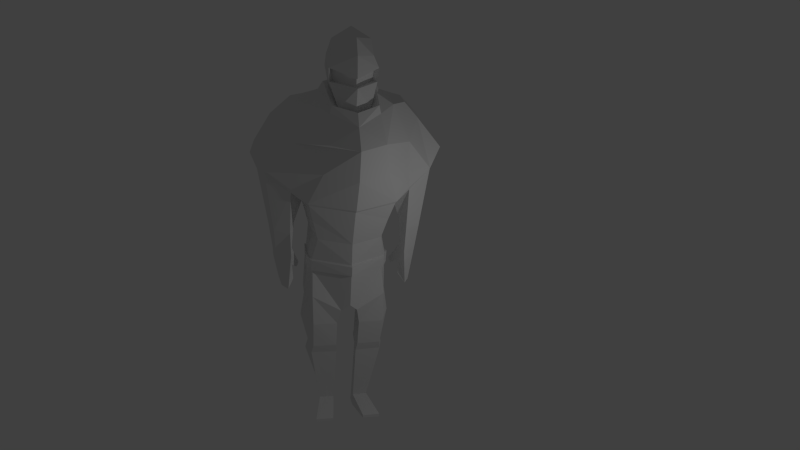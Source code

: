 # Source: spacedude.blend  (saved by Blender 2.73.0; exported with 4.5.12 LTS)
import bpy
from mathutils import Matrix  # noqa: F401  (used for matrix-valued properties, if any)

bpy.ops.wm.read_factory_settings(use_empty=True)
scene = bpy.context.scene
scene.name = 'Scene'

# ---- collections
col_collection_1 = bpy.data.collections.new('Collection 1'); scene.collection.children.link(col_collection_1)

# ---- materials (node trees are filled in below, after node groups)
mat_material_004 = bpy.data.materials.new('Material.004')
mat_material_004.alpha_threshold = 0.0
mat_material_004.use_transparent_shadow = False
mat_material_004.roughness = 0.5

# ---- material node trees

# ---- world
world_world = bpy.data.worlds.new('World'); scene.world = world_world
world_world.color = (0.05088, 0.05088, 0.05088)
world_world.use_sun_shadow = False
world_world.sun_shadow_jitter_overblur = 0.0
world_world.cycles.sampling_method = 'MANUAL'
world_world.cycles.sample_map_resolution = 256

# ---- cameras
cam_camera = bpy.data.cameras.new('Camera')
cam_camera.clip_end = 100.0
cam_camera.lens = 35.0
cam_camera.sensor_width = 32.0
cam_camera.sensor_height = 18.0
cam_camera.ortho_scale = 7.314
cam_camera.dof.focus_distance = 0.0
cam_camera.dof.aperture_fstop = 128.0

# ---- lights
light_lamp = bpy.data.lights.new('Lamp', 'POINT')
light_lamp.transmission_factor = 0.0
light_lamp.cutoff_distance = 30.0
light_lamp.energy = 100.0
light_lamp.shadow_buffer_clip_start = 1.001
light_lamp.shadow_soft_size = 0.1
light_lamp.shadow_maximum_resolution = 0.006
light_lamp.use_absolute_resolution = True
light_lamp.cycles.use_multiple_importance_sampling = False

# ---- meshes
me_plane = bpy.data.meshes.new('Plane')
me_plane.from_pydata([(1.386, -1.552, 0.07518), (1.217, -0.6547, 0.3194), (1.424, 0.1143, 0.4725), (1.623, 0.8215, 0.6872), (1.661, 0.9184, 0.756), (1.202, 2.176, 1.279), (3.08, 1.935, 1.938e-07), (2.134, 3.08, 0.3207), (3.145, 1.862, -0.2498), (1.037, 3.285, 1.4), (3.6, 2.603, -0.5971), (2.654, 3.747, -0.6926), (3.608, 2.424, -0.9354), (2.088, 4.369, -0.565), (1.514, 4.436, 0.1042), (1.413, -1.586, 0.1276), (1.35, -2.044, 0.03197), (1.394, -2.977, 0.4261), (0.3077, -3.517, 0.6729), (1.322, -5.14, 0.3729), (0.4235, -5.128, 0.4216), (0.961, -7.732, -0.04487), (0.4025, -7.738, -0.02591), (1.274, -8.005, 1.141), (0.6084, -8.007, 1.149), (1.403, -2.023, 0.08223), (1.496, -1.474, -0.2194), (1.327, -0.5774, -0.2974), (1.57, 0.1186, -0.3803), (1.747, 0.7152, -0.325), (2.222, 1.338, 0.378), (2.233, 1.205, 0.2768), (2.808, -0.4207, -0.1558), (2.233, -0.4332, 0.1544), (3.346, 1.781, -0.9354), (2.953, -0.3156, -0.7239), (2.045, -0.1988, -0.325), (2.289, -2.266, -0.6398), (2.322, -1.318, -0.8014), (2.045, -0.1988, -0.325), (2.718, -1.361, -0.2762), (2.194, -1.358, 0.1847), (2.79, -1.326, -0.7644), (2.128, -1.174, -0.3205), (2.499, -2.699, -0.2069), (2.289, -2.714, 0.1619), (2.584, -2.471, -0.5405), (2.06, -2.432, -0.1854), (3.411, 2.757, -1.424), (2.806, 3.741, -1.54), (2.088, 4.465, -1.294), (1.664, 4.631, -0.9438), (3.438, 2.505, -1.365), (1.203, 3.699, -1.932), (1.358, 2.963, -2.416), (1.812, 1.672, -2.406), (2.048, 0.7806, -1.487), (1.55, 0.1599, -1.611), (2.28, 1.042, -1.373), (1.342, -0.6167, -1.423), (1.432, -1.506, -1.281), (0.9692, 5.106, -0.7687), (2.612, 2.215, -1.915), (2.677, 1.846, -1.612), (2.373, -0.1887, -0.9762), (2.273, -1.966, -0.7242), (2.108, -1.882, -0.2623), (2.222, -1.761, 0.1619), (2.653, -1.759, -0.2556), (2.766, -1.659, -0.7539), (1.897, -2.206, -0.8114), (1.828, -2.05, -0.8975), (1.876, -2.145, -0.6488), (1.8, -1.978, -0.6992), (1.579, -1.456, -0.1954), (1.486, -1.485, -1.356), (1.578, -1.911, -0.2398), (1.515, -1.943, -0.2576), (1.478, -1.881, -1.299), (1.483, -1.906, -1.249), (1.598, -3.106, -0.4551), (1.539, -3.205, -1.271), (1.743, -4.068, -0.3862), (1.447, -5.163, -0.12), (1.309, -5.111, -0.7738), (0.4916, -5.182, -0.7609), (1.376, -5.488, 0.228), (0.4987, -3.482, -1.052), (1.358, -4.125, 0.5204), (1.423, -4.168, -1.02), (0.7839, -7.852, -0.4556), (1.191, -5.625, -0.9918), (0.626, -5.614, -1.017), (0.387, -5.482, 0.2893), (1.543, -5.512, -0.3387), (1.326, -5.263, -0.8226), (0.47, -5.315, -0.7936), (0.4288, -4.125, 0.5259), (0.5675, -4.304, -0.9683), (0.3275, -3.254, -1.543), (0.4032, -3.5, -0.1896), (0.4575, -5.155, -0.1697), (0.4384, -5.443, -0.2772), (0.4981, -4.214, -0.2212), (0.3792, -8.16, 0.07532), (0.9522, -8.154, -0.1004), (0.6024, -8.104, 1.162), (1.268, -8.119, 1.154), (0.3792, -8.16, 0.07532), (0.9522, -8.154, -0.1004), (0.3792, -8.16, -0.4195), (0.7917, -8.154, -0.4729), (0.4044, -7.841, -0.4419), (1.142, 4.81, -0.8035), (0.6138, 5.067, -0.9263), (0.515, 6.154, -1.082), (0.7288, 6.701, -0.5202), (0.7288, 6.701, -0.5202), (0.6905, 6.214, 0.225), (0.8, 5.772, -0.02782), (0.7192, 5.248, -0.08104), (0.886, 5.266, 0.1062), (0.5869, 4.383, 0.4987), (0.9093, 5.767, 0.1778), (0.7817, 5.05, -0.6894), (0.8997, 5.689, -0.8337), (0.8466, 6.086, -0.8976), (0.8539, 4.543, 0.709), (0.693, 5.113, -1.069), (0.8988, 4.587, -1.294), (0.9127, 4.851, -1.197), (0.9291, 4.238, 0.6971), (0.9116, 4.824, -0.02984), (1.213, 4.63, 0.03717), (-1.386, -1.552, 0.07518), (-1.217, -0.6547, 0.3194), (0.0, -1.532, 0.9179), (0.0, -0.6893, 0.9163), (-1.424, 0.1143, 0.4725), (-1.623, 0.8215, 0.6872), (0.0, 0.7247, 1.329), (-1.661, 0.9184, 0.756), (0.0, 0.8215, 1.466), (-1.202, 2.176, 1.279), (0.0, 2.051, 1.862), (-3.08, 1.935, 1.938e-07), (-2.134, 3.08, 0.3207), (-3.145, 1.862, -0.2498), (-1.037, 3.285, 1.4), (0.0, 3.195, 1.949), (-3.6, 2.603, -0.5971), (-2.654, 3.747, -0.6926), (-3.608, 2.424, -0.9354), (-2.088, 4.369, -0.565), (-1.514, 4.436, 0.1042), (0.0, 3.924, 1.429), (-1.413, -1.586, 0.1276), (0.0, -1.578, 1.012), (0.0, -1.943, 0.9206), (-1.35, -2.044, 0.03197), (0.0, -3.213, 0.8739), (-1.394, -2.977, 0.4261), (-0.3077, -3.517, 0.6729), (-1.322, -5.14, 0.3729), (-0.4235, -5.128, 0.4216), (-0.961, -7.732, -0.04487), (-0.4025, -7.738, -0.02591), (-1.274, -8.005, 1.141), (-0.6084, -8.007, 1.149), (0.0, -1.94, 1.023), (-1.403, -2.023, 0.08223), (-1.496, -1.474, -0.2194), (-1.327, -0.5774, -0.2974), (-1.57, 0.1186, -0.3803), (-1.747, 0.7152, -0.325), (-2.222, 1.338, 0.378), (-2.233, 1.205, 0.2768), (-2.808, -0.4207, -0.1558), (-2.233, -0.4332, 0.1544), (-3.346, 1.781, -0.9354), (-2.953, -0.3156, -0.7239), (-2.045, -0.1988, -0.325), (-2.289, -2.266, -0.6398), (-2.322, -1.318, -0.8014), (-2.045, -0.1988, -0.325), (-2.718, -1.361, -0.2762), (-2.194, -1.358, 0.1847), (-2.79, -1.326, -0.7644), (-2.128, -1.174, -0.3205), (-2.499, -2.699, -0.2069), (-2.289, -2.714, 0.1619), (-2.584, -2.471, -0.5405), (-2.06, -2.432, -0.1854), (-3.411, 2.757, -1.424), (-2.806, 3.741, -1.54), (-2.088, 4.465, -1.294), (-1.664, 4.631, -0.9438), (-3.438, 2.505, -1.365), (-1.203, 3.699, -1.932), (-1.358, 2.963, -2.416), (0.0, 4.649, -1.511), (0.0, 3.847, -1.81), (-1.812, 1.672, -2.406), (0.0, 3.105, -2.425), (0.0, 1.108, -2.299), (-2.048, 0.7806, -1.487), (-1.55, 0.1599, -1.611), (0.0, 0.3354, -1.916), (-2.28, 1.042, -1.373), (-1.342, -0.6167, -1.423), (0.0, -0.6881, -1.704), (-1.432, -1.506, -1.281), (0.0, -1.593, -1.657), (-0.9692, 5.106, -0.7687), (-2.612, 2.215, -1.915), (-2.677, 1.846, -1.612), (-2.373, -0.1887, -0.9762), (-2.273, -1.966, -0.7242), (-2.108, -1.882, -0.2623), (-2.222, -1.761, 0.1619), (-2.653, -1.759, -0.2556), (-2.766, -1.659, -0.7539), (-1.897, -2.206, -0.8114), (-1.828, -2.05, -0.8975), (-1.876, -2.145, -0.6488), (-1.8, -1.978, -0.6992), (-1.579, -1.456, -0.1954), (-1.486, -1.485, -1.356), (-1.578, -1.911, -0.2398), (-1.515, -1.943, -0.2576), (-1.478, -1.881, -1.299), (0.0, -1.603, -1.746), (0.0, -1.959, -1.746), (-1.483, -1.906, -1.249), (0.0, -1.983, -1.666), (-1.598, -3.106, -0.4551), (-1.539, -3.205, -1.271), (0.0, -2.978, -1.629), (-1.743, -4.068, -0.3862), (-1.447, -5.163, -0.12), (-1.309, -5.111, -0.7738), (-0.4916, -5.182, -0.7609), (-1.376, -5.488, 0.228), (-0.4987, -3.482, -1.052), (-1.358, -4.125, 0.5204), (-1.423, -4.168, -1.02), (-0.7839, -7.852, -0.4556), (-1.191, -5.625, -0.9918), (-0.626, -5.614, -1.017), (-0.387, -5.482, 0.2893), (-1.543, -5.512, -0.3387), (-1.326, -5.263, -0.8226), (-0.47, -5.315, -0.7936), (-0.4288, -4.125, 0.5259), (-0.5675, -4.304, -0.9683), (-0.3275, -3.254, -1.543), (-0.4032, -3.5, -0.1896), (-0.4575, -5.155, -0.1697), (-0.4384, -5.443, -0.2772), (-0.4981, -4.214, -0.2212), (-0.3792, -8.16, 0.07532), (-0.9522, -8.154, -0.1004), (-0.6024, -8.104, 1.162), (-1.268, -8.119, 1.154), (-0.3792, -8.16, 0.07532), (-0.9522, -8.154, -0.1004), (-0.3792, -8.16, -0.4195), (-0.7917, -8.154, -0.4729), (-0.4044, -7.841, -0.4419), (-1.142, 4.81, -0.8035), (0.0, 4.887, -1.499), (0.0, 5.154, -1.236), (0.0, 6.324, -1.056), (0.0, 7.124, -0.6255), (0.0, 6.883, 0.4479), (-0.6138, 5.067, -0.9263), (-0.515, 6.154, -1.082), (-0.7288, 6.701, -0.5202), (-0.7288, 6.701, -0.5202), (-0.6905, 6.214, 0.225), (0.0, 6.306, 0.7665), (-0.8, 5.772, -0.02782), (0.0, 5.472, 0.6859), (-0.7192, 5.248, -0.08104), (0.0, 5.167, 0.6896), (-0.886, 5.266, 0.1062), (0.0, 5.182, 0.9384), (-0.5869, 4.383, 0.4987), (0.0, 4.228, 0.8035), (-0.9093, 5.767, 0.1778), (0.0, 5.514, 0.8691), (-0.7817, 5.05, -0.6894), (-0.8997, 5.689, -0.8337), (-0.8466, 6.086, -0.8976), (0.0, 4.228, 0.8035), (-0.8539, 4.543, 0.709), (0.0, 4.376, 1.15), (0.0, 5.275, -1.351), (-0.693, 5.113, -1.069), (-0.8988, 4.587, -1.294), (-0.9127, 4.851, -1.197), (-0.9291, 4.238, 0.6971), (-0.9116, 4.824, -0.02984), (-1.213, 4.63, 0.03717)], [(288, 294)], [(136, 0, 1, 137), (4, 5, 144, 142), (3, 4, 142, 140), (4, 30, 6, 7, 5), (31, 8, 6, 30), (144, 5, 7, 9, 149), (6, 10, 11, 7), (8, 12, 10, 6), (9, 7, 11, 13, 14), (149, 9, 14, 131, 155), (136, 157, 15, 0), (17, 16, 158, 160, 18), (89, 84, 85, 98), (86, 93, 22, 21), (21, 22, 24, 23), (15, 157, 169, 25), (0, 26, 27, 1), (16, 25, 169, 158), (28, 2, 1, 27), (29, 3, 2, 28), (3, 31, 30, 4), (29, 31, 3), (36, 33, 31, 29), (32, 8, 31, 33), (12, 8, 34), (32, 35, 34, 8), (36, 43, 41, 33), (33, 41, 40, 32), (35, 32, 40, 42), (66, 47, 45, 67), (42, 40, 68, 44, 46, 69), (40, 41, 67, 45, 44, 68), (10, 48, 49, 11), (13, 50, 51, 14), (13, 11, 49, 50), (12, 52, 48, 10), (49, 54, 53, 50), (201, 53, 54, 203), (50, 53, 201, 200, 129, 51), (203, 54, 55, 204), (49, 48, 62, 55, 54), (29, 28, 57, 56), (207, 204, 55, 56, 57), (57, 59, 210, 207), (59, 60, 212, 210), (28, 27, 59, 57), (27, 26, 60, 59), (52, 63, 62, 48), (62, 63, 58, 56, 55), (34, 63, 52, 12), (34, 35, 64, 58, 63), (38, 64, 35, 42), (29, 58, 64, 39, 36), (38, 43, 36, 39, 64), (44, 45, 47, 37, 46), (65, 37, 47, 66), (43, 73, 72, 66), (37, 65, 69, 46), (43, 66, 67, 41), (71, 70, 72, 73), (38, 71, 73, 43), (66, 72, 70, 65), (38, 42, 69, 65, 70, 71), (15, 74, 26, 0), (60, 26, 74, 75), (25, 76, 74, 15), (77, 76, 25, 16), (75, 74, 76, 78), (78, 232, 231, 75), (77, 79, 78, 76), (232, 78, 79, 234), (80, 77, 16, 17), (79, 77, 80, 81), (79, 81, 87, 99, 237, 234), (89, 81, 80, 82), (88, 82, 80, 17), (103, 101, 20, 97), (18, 160, 237, 99, 87, 100), (88, 97, 20, 19), (94, 83, 19, 86), (95, 94, 90, 91), (96, 95, 91, 92), (102, 101, 85, 96), (85, 84, 95, 96), (84, 83, 94, 95), (90, 94, 86, 21), (19, 20, 93, 86), (17, 18, 97, 88), (100, 103, 97, 18), (81, 89, 98, 87), (89, 82, 83, 84), (19, 83, 82, 88), (87, 98, 103, 100), (22, 93, 102, 112), (93, 20, 101, 102), (98, 85, 101, 103), (105, 107, 106, 104), (22, 104, 106, 24), (24, 106, 107, 23), (23, 107, 105, 21), (108, 110, 111, 109), (90, 21, 105, 109, 111), (110, 108, 104, 22, 112), (110, 112, 90, 111), (90, 112, 92, 91), (92, 112, 102, 96), (56, 58, 29), (129, 130, 113, 51), (124, 61, 128, 114), (272, 115, 114, 271), (273, 116, 115, 272), (274, 117, 116, 273), (280, 118, 116, 117, 274), (290, 282, 119, 123), (286, 121, 120, 284), (120, 119, 282, 284), (120, 121, 123, 119), (286, 288, 122, 121), (280, 290, 123, 118), (124, 125, 123, 121, 122), (126, 118, 123, 125), (118, 126, 116), (115, 116, 126, 125, 124, 114), (1, 2, 3, 140, 137), (288, 296, 127, 122), (61, 124, 122, 127, 132), (14, 51, 113, 133), (114, 128, 297, 271), (200, 270, 130, 129), (113, 130, 128, 61), (130, 270, 297, 128), (132, 133, 113, 61), (132, 127, 131, 133), (155, 131, 127, 296), (133, 131, 14), (212, 60, 75, 231), (136, 137, 135, 134), (141, 142, 144, 143), (139, 140, 142, 141), (141, 143, 146, 145, 175), (176, 175, 145, 147), (144, 149, 148, 146, 143), (145, 146, 151, 150), (147, 145, 150, 152), (148, 154, 153, 151, 146), (149, 155, 301, 154, 148), (136, 134, 156, 157), (161, 162, 160, 158, 159), (245, 254, 241, 240), (242, 165, 166, 249), (165, 167, 168, 166), (156, 170, 169, 157), (134, 135, 172, 171), (159, 158, 169, 170), (173, 172, 135, 138), (174, 173, 138, 139), (139, 141, 175, 176), (174, 139, 176), (181, 174, 176, 178), (177, 178, 176, 147), (152, 179, 147), (177, 147, 179, 180), (181, 178, 186, 188), (178, 177, 185, 186), (180, 187, 185, 177), (218, 219, 190, 192), (187, 221, 191, 189, 220, 185), (185, 220, 189, 190, 219, 186), (150, 151, 194, 193), (153, 154, 196, 195), (153, 195, 194, 151), (152, 150, 193, 197), (194, 195, 198, 199), (201, 203, 199, 198), (195, 196, 299, 200, 201, 198), (203, 204, 202, 199), (194, 199, 202, 214, 193), (174, 205, 206, 173), (207, 206, 205, 202, 204), (206, 207, 210, 209), (209, 210, 212, 211), (173, 206, 209, 172), (172, 209, 211, 171), (197, 193, 214, 215), (214, 202, 205, 208, 215), (179, 152, 197, 215), (179, 215, 208, 216, 180), (183, 187, 180, 216), (174, 181, 184, 216, 208), (183, 216, 184, 181, 188), (189, 191, 182, 192, 190), (217, 218, 192, 182), (188, 218, 224, 225), (182, 191, 221, 217), (188, 186, 219, 218), (223, 225, 224, 222), (183, 188, 225, 223), (218, 217, 222, 224), (183, 223, 222, 217, 221, 187), (156, 134, 171, 226), (211, 227, 226, 171), (170, 156, 226, 228), (229, 159, 170, 228), (227, 230, 228, 226), (230, 227, 231, 232), (229, 228, 230, 233), (232, 234, 233, 230), (235, 161, 159, 229), (233, 236, 235, 229), (233, 234, 237, 255, 243, 236), (245, 238, 235, 236), (244, 161, 235, 238), (259, 253, 164, 257), (162, 256, 243, 255, 237, 160), (244, 163, 164, 253), (250, 242, 163, 239), (251, 247, 246, 250), (252, 248, 247, 251), (258, 252, 241, 257), (241, 252, 251, 240), (240, 251, 250, 239), (246, 165, 242, 250), (163, 242, 249, 164), (161, 244, 253, 162), (256, 162, 253, 259), (236, 243, 254, 245), (245, 240, 239, 238), (163, 244, 238, 239), (243, 256, 259, 254), (166, 268, 258, 249), (249, 258, 257, 164), (254, 259, 257, 241), (261, 260, 262, 263), (166, 168, 262, 260), (168, 167, 263, 262), (167, 165, 261, 263), (264, 265, 267, 266), (246, 267, 265, 261, 165), (266, 268, 166, 260, 264), (266, 267, 246, 268), (246, 247, 248, 268), (248, 252, 258, 268), (205, 174, 208), (299, 196, 269, 300), (291, 275, 298, 213), (272, 271, 275, 276), (273, 272, 276, 277), (274, 273, 277, 278), (280, 274, 278, 277, 279), (290, 289, 281, 282), (286, 284, 283, 285), (283, 284, 282, 281), (283, 281, 289, 285), (286, 285, 287, 288), (280, 279, 289, 290), (291, 287, 285, 289, 292), (293, 292, 289, 279), (279, 277, 293), (276, 275, 291, 292, 293, 277), (135, 137, 140, 139, 138), (288, 287, 295, 296), (213, 302, 295, 287, 291), (154, 303, 269, 196), (275, 271, 297, 298), (200, 299, 300, 270), (269, 213, 298, 300), (300, 298, 297, 270), (302, 213, 269, 303), (302, 303, 301, 295), (155, 296, 295, 301), (303, 154, 301), (212, 231, 227, 211)])
_uv = me_plane.uv_layers.new(name='UVMap')
_uv.uv.foreach_set('vector', [0.7582, 0.02545, 0.7582, 0.1402, 0.826, 0.1236, 0.8167, 0.02307, 0.2619, 0.2949, 0.1599, 0.2743, 0.103, 0.3575, 0.1887, 0.4085, 0.2695, 0.3002, 0.2619, 0.2949, 0.1887, 0.4085, 0.2012, 0.412, 0.2619, 0.2949, 0.2718, 0.2375, 0.2763, 0.16, 0.1709, 0.158, 0.1599, 0.2743, 0.2841, 0.2404, 0.2935, 0.1517, 0.2763, 0.16, 0.2718, 0.2375, 0.103, 0.3575, 0.1599, 0.2743, 0.1709, 0.158, 0.08918, 0.2344, 0.03518, 0.3016, 0.2763, 0.16, 0.2718, 0.09506, 0.1791, 0.0602, 0.1709, 0.158, 0.2935, 0.1517, 0.2938, 0.08249, 0.2718, 0.09506, 0.2763, 0.16, 0.08918, 0.2344, 0.1709, 0.158, 0.1791, 0.0602, 0.1167, 0.05575, 0.07382, 0.1043, 0.03518, 0.3016, 0.08918, 0.2344, 0.07382, 0.1043, 0.04374, 0.1603, 0.0003393, 0.2427, 0.8475, 0.5248, 0.8552, 0.5292, 0.8574, 0.3958, 0.8522, 0.3939, 0.6958, 0.3666, 0.6822, 0.4403, 0.568, 0.4047, 0.5986, 0.3159, 0.631, 0.302, 0.07379, 0.7461, 0.09342, 0.6775, 0.1523, 0.6811, 0.1376, 0.7454, 0.6757, 0.957, 0.6661, 0.8844, 0.5011, 0.9139, 0.5081, 0.9535, 0.5081, 0.9535, 0.5011, 0.9139, 0.4172, 0.9406, 0.4244, 0.988, 0.8574, 0.3958, 0.8552, 0.5292, 0.887, 0.5298, 0.8915, 0.3954, 0.7582, 0.1402, 0.7618, 0.1625, 0.8255, 0.1703, 0.826, 0.1236, 0.8973, 0.395, 0.8915, 0.3954, 0.887, 0.5298, 0.8947, 0.5249, 0.8756, 0.1882, 0.8871, 0.126, 0.826, 0.1236, 0.8255, 0.1703, 0.9199, 0.1953, 0.9431, 0.1252, 0.8871, 0.126, 0.8756, 0.1882, 0.2695, 0.3002, 0.2841, 0.2404, 0.2718, 0.2375, 0.2619, 0.2949, 0.9199, 0.1953, 0.9813, 0.1712, 0.9431, 0.1252, 0.1775, 0.533, 0.1393, 0.5508, 0.2122, 0.6497, 0.2334, 0.5845, 0.6159, 0.5843, 0.7797, 0.5467, 0.7067, 0.4924, 0.5971, 0.5408, 0.8395, 0.5884, 0.7797, 0.5467, 0.7898, 0.5982, 0.6159, 0.5843, 0.6354, 0.6229, 0.7898, 0.5982, 0.7797, 0.5467, 0.1775, 0.533, 0.1147, 0.5005, 0.08365, 0.5236, 0.1393, 0.5508, 0.5971, 0.5408, 0.5331, 0.562, 0.5513, 0.6098, 0.6159, 0.5843, 0.6354, 0.6229, 0.6159, 0.5843, 0.5513, 0.6098, 0.5635, 0.644, 0.06984, 0.4734, 0.03788, 0.455, 0.0003393, 0.4577, 0.05873, 0.5065, 0.5635, 0.644, 0.5513, 0.6098, 0.5222, 0.6159, 0.4539, 0.6303, 0.477, 0.6497, 0.5399, 0.6497, 0.5513, 0.6098, 0.5331, 0.562, 0.5065, 0.5749, 0.442, 0.6017, 0.4539, 0.6303, 0.5222, 0.6159, 0.2718, 0.09506, 0.2844, 0.03608, 0.2032, 0.0003393, 0.1791, 0.0602, 0.1167, 0.05575, 0.1215, 0.0003393, 0.08216, 0.02339, 0.07382, 0.1043, 0.1167, 0.05575, 0.1791, 0.0602, 0.2032, 0.0003393, 0.1215, 0.0003393, 0.2938, 0.08249, 0.3005, 0.04746, 0.2844, 0.03608, 0.2718, 0.09506, 0.5181, 0.2761, 0.3972, 0.2145, 0.3942, 0.2786, 0.4729, 0.3405, 0.3072, 0.3001, 0.3942, 0.2786, 0.3972, 0.2145, 0.3012, 0.2294, 0.4729, 0.3405, 0.3942, 0.2786, 0.3072, 0.3001, 0.3086, 0.3629, 0.3813, 0.3654, 0.4453, 0.3735, 0.3012, 0.2294, 0.3972, 0.2145, 0.4255, 0.1275, 0.3012, 0.08141, 0.5181, 0.2761, 0.5633, 0.2, 0.4923, 0.1602, 0.4255, 0.1275, 0.3972, 0.2145, 0.9886, 0.7354, 0.9465, 0.7204, 0.9079, 0.7998, 0.9628, 0.8175, 0.3037, 0.01746, 0.3012, 0.08141, 0.4255, 0.1275, 0.4619, 0.0432, 0.4203, 0.0003393, 0.9079, 0.7998, 0.8586, 0.7619, 0.7855, 0.8351, 0.8358, 0.888, 0.8586, 0.7619, 0.8088, 0.7153, 0.7376, 0.7937, 0.7855, 0.8351, 0.9465, 0.7204, 0.9042, 0.6902, 0.8586, 0.7619, 0.9079, 0.7998, 0.9042, 0.6902, 0.8508, 0.6503, 0.8088, 0.7153, 0.8586, 0.7619, 0.5673, 0.1808, 0.5087, 0.1276, 0.4923, 0.1602, 0.5633, 0.2, 0.4923, 0.1602, 0.5087, 0.1276, 0.4857, 0.0587, 0.4619, 0.0432, 0.4255, 0.1275, 0.3841, 0.467, 0.3762, 0.5385, 0.4414, 0.4954, 0.436, 0.4604, 0.3841, 0.467, 0.2247, 0.4409, 0.2184, 0.4918, 0.3063, 0.5348, 0.3762, 0.5385, 0.1274, 0.456, 0.2184, 0.4918, 0.2247, 0.4409, 0.1408, 0.4206, 0.2334, 0.5845, 0.3063, 0.5348, 0.2184, 0.4918, 0.1774, 0.5317, 0.1775, 0.533, 0.1274, 0.456, 0.1147, 0.5005, 0.1775, 0.533, 0.1774, 0.5317, 0.2184, 0.4918, 0.01698, 0.4228, 0.0003393, 0.4577, 0.03788, 0.455, 0.06281, 0.4342, 0.04931, 0.4127, 0.08278, 0.4393, 0.06281, 0.4342, 0.03788, 0.455, 0.06984, 0.4734, 0.1147, 0.5005, 0.08816, 0.4613, 0.08528, 0.4592, 0.06984, 0.4734, 0.06281, 0.4342, 0.08278, 0.4393, 0.1158, 0.4127, 0.04931, 0.4127, 0.1147, 0.5005, 0.06984, 0.4734, 0.05873, 0.5065, 0.08365, 0.5236, 0.08869, 0.4579, 0.08698, 0.4574, 0.08528, 0.4592, 0.08816, 0.4613, 0.1274, 0.456, 0.08869, 0.4579, 0.08816, 0.4613, 0.1147, 0.5005, 0.06984, 0.4734, 0.08528, 0.4592, 0.08698, 0.4574, 0.08278, 0.4393, 0.1274, 0.456, 0.1408, 0.4206, 0.1158, 0.4127, 0.08278, 0.4393, 0.08698, 0.4574, 0.08869, 0.4579, 0.8574, 0.3958, 0.8516, 0.3681, 0.8455, 0.3684, 0.8522, 0.3939, 0.8463, 0.2909, 0.8455, 0.3684, 0.8516, 0.3681, 0.8517, 0.2887, 0.8915, 0.3954, 0.8862, 0.368, 0.8516, 0.3681, 0.8574, 0.3958, 0.8917, 0.3672, 0.8862, 0.368, 0.8915, 0.3954, 0.8973, 0.395, 0.8517, 0.2887, 0.8516, 0.3681, 0.8862, 0.368, 0.8756, 0.2895, 0.8756, 0.2895, 0.8795, 0.1959, 0.8525, 0.1959, 0.8517, 0.2887, 0.8917, 0.3672, 0.8781, 0.2927, 0.8756, 0.2895, 0.8862, 0.368, 0.8795, 0.1959, 0.8756, 0.2895, 0.8781, 0.2927, 0.885, 0.1978, 0.7575, 0.3941, 0.6994, 0.4595, 0.6822, 0.4403, 0.6958, 0.3666, 0.6731, 0.02313, 0.7409, 0.0003393, 0.7575, 0.08387, 0.7049, 0.1113, 0.6731, 0.02313, 0.7049, 0.1113, 0.6427, 0.1742, 0.6228, 0.1398, 0.5914, 0.1302, 0.5691, 0.06208, 0.07379, 0.7461, 0.05513, 0.8165, 0.0003393, 0.7949, 0.02444, 0.7293, 0.3177, 0.7392, 0.386, 0.7209, 0.4095, 0.7881, 0.3492, 0.8165, 0.193, 0.7513, 0.1951, 0.682, 0.2382, 0.6825, 0.2508, 0.7578, 0.631, 0.302, 0.5986, 0.3159, 0.5914, 0.1302, 0.6228, 0.1398, 0.6427, 0.1742, 0.6369, 0.2381, 0.3177, 0.7392, 0.2508, 0.7578, 0.2382, 0.6825, 0.3004, 0.6687, 0.67, 0.9997, 0.6968, 0.985, 0.7021, 0.9486, 0.6757, 0.957, 0.7194, 0.7782, 0.6991, 0.8291, 0.5015, 0.7397, 0.6873, 0.7648, 0.7169, 0.7058, 0.7194, 0.7782, 0.6873, 0.7648, 0.6885, 0.7218, 0.7088, 0.6579, 0.7369, 0.6503, 0.7294, 0.7058, 0.7169, 0.7058, 0.7294, 0.7058, 0.7339, 0.7792, 0.7194, 0.7782, 0.7169, 0.7058, 0.7339, 0.7792, 0.7369, 0.8433, 0.6991, 0.8291, 0.7194, 0.7782, 0.4915, 0.9829, 0.67, 0.9997, 0.6757, 0.957, 0.5081, 0.9535, 0.7021, 0.9486, 0.6941, 0.8835, 0.6661, 0.8844, 0.6757, 0.957, 0.3492, 0.8165, 0.2579, 0.8056, 0.2508, 0.7578, 0.3177, 0.7392, 0.1954, 0.8037, 0.193, 0.7513, 0.2508, 0.7578, 0.2579, 0.8056, 0.05513, 0.8165, 0.07379, 0.7461, 0.1376, 0.7454, 0.1331, 0.8052, 0.07379, 0.7461, 0.02444, 0.7293, 0.05344, 0.6503, 0.09342, 0.6775, 0.3004, 0.6687, 0.3344, 0.6538, 0.386, 0.7209, 0.3177, 0.7392, 0.1331, 0.8052, 0.1376, 0.7454, 0.193, 0.7513, 0.1954, 0.8037, 0.5011, 0.9139, 0.6661, 0.8844, 0.6547, 0.844, 0.4844, 0.8874, 0.6661, 0.8844, 0.6941, 0.8835, 0.6769, 0.844, 0.6547, 0.844, 0.1376, 0.7454, 0.1523, 0.6811, 0.1951, 0.682, 0.193, 0.7513, 0.4717, 0.7383, 0.4102, 0.7551, 0.4104, 0.7226, 0.4654, 0.7184, 0.4747, 0.694, 0.4654, 0.7184, 0.4104, 0.7226, 0.4104, 0.7186, 0.4172, 0.9406, 0.4102, 0.9412, 0.4162, 0.9887, 0.4244, 0.988, 0.4117, 0.7596, 0.4102, 0.7551, 0.4717, 0.7383, 0.4795, 0.7604, 0.4659, 0.7188, 0.482, 0.719, 0.4861, 0.7323, 0.472, 0.7378, 0.5015, 0.7397, 0.4795, 0.7604, 0.4717, 0.7383, 0.472, 0.7378, 0.4861, 0.7323, 0.482, 0.719, 0.4659, 0.7188, 0.4654, 0.7184, 0.4747, 0.694, 0.5016, 0.7053, 0.482, 0.719, 0.5016, 0.7053, 0.5015, 0.7397, 0.4861, 0.7323, 0.5015, 0.7397, 0.5016, 0.7053, 0.6885, 0.7218, 0.6873, 0.7648, 0.6885, 0.7218, 0.5016, 0.7053, 0.7088, 0.6579, 0.7169, 0.7058, 0.9628, 0.8175, 0.9886, 0.8228, 0.9886, 0.7354, 0.3813, 0.3654, 0.3803, 0.3876, 0.4125, 0.3988, 0.4453, 0.3735, 0.8076, 0.288, 0.8209, 0.2833, 0.8077, 0.2582, 0.7987, 0.2681, 0.8312, 0.9626, 0.8167, 0.9262, 0.7393, 0.9101, 0.7438, 0.9626, 0.898, 0.9572, 0.8696, 0.9014, 0.8167, 0.9262, 0.8312, 0.9626, 0.2256, 0.8313, 0.2208, 0.915, 0.2206, 0.9161, 0.2786, 0.9046, 0.1732, 0.8172, 0.1686, 0.886, 0.2206, 0.9161, 0.2208, 0.915, 0.2256, 0.8313, 0.1104, 0.8172, 0.1008, 0.8282, 0.121, 0.9125, 0.1371, 0.9043, 0.05368, 0.858, 0.1081, 0.9256, 0.1223, 0.9147, 0.07139, 0.8592, 0.5176, 0.4497, 0.5296, 0.4127, 0.4484, 0.4127, 0.442, 0.434, 0.0946, 0.9138, 0.1081, 0.9256, 0.1371, 0.9043, 0.1258, 0.8922, 0.05368, 0.858, 0.0003393, 0.9011, 0.03646, 0.9333, 0.1081, 0.9256, 0.1732, 0.8172, 0.1104, 0.8172, 0.1371, 0.9043, 0.1686, 0.886, 0.1207, 0.9834, 0.1663, 0.9704, 0.1371, 0.9043, 0.1081, 0.9256, 0.03646, 0.9333, 0.1936, 0.961, 0.1686, 0.886, 0.1371, 0.9043, 0.1663, 0.9704, 0.1686, 0.886, 0.1936, 0.961, 0.2206, 0.9161, 0.8167, 0.9262, 0.8696, 0.9014, 0.8153, 0.8987, 0.7865, 0.8912, 0.7376, 0.8887, 0.7393, 0.9101, 0.826, 0.1236, 0.8871, 0.126, 0.9431, 0.1252, 0.9204, 0.0003393, 0.8167, 0.02307, 0.7582, 0.4237, 0.7716, 0.4473, 0.8153, 0.3949, 0.7905, 0.3871, 0.8209, 0.2833, 0.8076, 0.288, 0.7905, 0.3871, 0.8153, 0.3949, 0.818, 0.339, 0.07382, 0.1043, 0.08216, 0.02339, 0.03903, 0.03309, 0.04733, 0.09862, 0.7987, 0.2681, 0.8077, 0.2582, 0.7618, 0.2192, 0.7582, 0.2315, 0.3086, 0.3629, 0.3068, 0.3804, 0.3803, 0.3876, 0.3813, 0.3654, 0.8448, 0.2853, 0.8356, 0.2515, 0.8077, 0.2582, 0.8209, 0.2833, 0.8356, 0.2515, 0.7842, 0.1959, 0.7618, 0.2192, 0.8077, 0.2582, 0.818, 0.339, 0.8432, 0.349, 0.8448, 0.2853, 0.8209, 0.2833, 0.818, 0.339, 0.8153, 0.3949, 0.834, 0.4069, 0.8432, 0.349, 0.7884, 0.4812, 0.834, 0.4069, 0.8153, 0.3949, 0.7716, 0.4473, 0.04733, 0.09862, 0.04374, 0.1603, 0.07382, 0.1043, 0.847, 0.1974, 0.8463, 0.2909, 0.8517, 0.2887, 0.8525, 0.1959, 0.7582, 0.02545, 0.8167, 0.02307, 0.826, 0.1236, 0.7582, 0.1402, 0.2619, 0.2949, 0.1887, 0.4085, 0.103, 0.3575, 0.1599, 0.2743, 0.2695, 0.3002, 0.2012, 0.412, 0.1887, 0.4085, 0.2619, 0.2949, 0.2619, 0.2949, 0.1599, 0.2743, 0.1709, 0.158, 0.2763, 0.16, 0.2718, 0.2375, 0.2841, 0.2404, 0.2718, 0.2375, 0.2763, 0.16, 0.2935, 0.1517, 0.103, 0.3575, 0.03518, 0.3016, 0.08918, 0.2344, 0.1709, 0.158, 0.1599, 0.2743, 0.2763, 0.16, 0.1709, 0.158, 0.1791, 0.0602, 0.2718, 0.09506, 0.2935, 0.1517, 0.2763, 0.16, 0.2718, 0.09506, 0.2938, 0.08249, 0.08918, 0.2344, 0.07382, 0.1043, 0.1167, 0.05575, 0.1791, 0.0602, 0.1709, 0.158, 0.03518, 0.3016, 0.0003393, 0.2427, 0.04374, 0.1603, 0.07382, 0.1043, 0.08918, 0.2344, 0.8475, 0.5248, 0.8522, 0.3939, 0.8574, 0.3958, 0.8552, 0.5292, 0.6958, 0.3666, 0.631, 0.302, 0.5986, 0.3159, 0.568, 0.4047, 0.6822, 0.4403, 0.07379, 0.7461, 0.1376, 0.7454, 0.1523, 0.6811, 0.09342, 0.6775, 0.6757, 0.957, 0.5081, 0.9535, 0.5011, 0.9139, 0.6661, 0.8844, 0.5081, 0.9535, 0.4244, 0.988, 0.4172, 0.9406, 0.5011, 0.9139, 0.8574, 0.3958, 0.8915, 0.3954, 0.887, 0.5298, 0.8552, 0.5292, 0.7582, 0.1402, 0.826, 0.1236, 0.8255, 0.1703, 0.7618, 0.1625, 0.8973, 0.395, 0.8947, 0.5249, 0.887, 0.5298, 0.8915, 0.3954, 0.8756, 0.1882, 0.8255, 0.1703, 0.826, 0.1236, 0.8871, 0.126, 0.9199, 0.1953, 0.8756, 0.1882, 0.8871, 0.126, 0.9431, 0.1252, 0.2695, 0.3002, 0.2619, 0.2949, 0.2718, 0.2375, 0.2841, 0.2404, 0.9199, 0.1953, 0.9431, 0.1252, 0.9813, 0.1712, 0.1775, 0.533, 0.2334, 0.5845, 0.2122, 0.6497, 0.1393, 0.5508, 0.6159, 0.5843, 0.5971, 0.5408, 0.7067, 0.4924, 0.7797, 0.5467, 0.8395, 0.5884, 0.7898, 0.5982, 0.7797, 0.5467, 0.6159, 0.5843, 0.7797, 0.5467, 0.7898, 0.5982, 0.6354, 0.6229, 0.1775, 0.533, 0.1393, 0.5508, 0.08365, 0.5236, 0.1147, 0.5005, 0.5971, 0.5408, 0.6159, 0.5843, 0.5513, 0.6098, 0.5331, 0.562, 0.6354, 0.6229, 0.5635, 0.644, 0.5513, 0.6098, 0.6159, 0.5843, 0.06984, 0.4734, 0.05873, 0.5065, 0.0003393, 0.4577, 0.03788, 0.455, 0.5635, 0.644, 0.5399, 0.6497, 0.477, 0.6497, 0.4539, 0.6303, 0.5222, 0.6159, 0.5513, 0.6098, 0.5513, 0.6098, 0.5222, 0.6159, 0.4539, 0.6303, 0.442, 0.6017, 0.5065, 0.5749, 0.5331, 0.562, 0.2718, 0.09506, 0.1791, 0.0602, 0.2032, 0.0003393, 0.2844, 0.03608, 0.1167, 0.05575, 0.07382, 0.1043, 0.08216, 0.02339, 0.1215, 0.0003393, 0.1167, 0.05575, 0.1215, 0.0003393, 0.2032, 0.0003393, 0.1791, 0.0602, 0.2938, 0.08249, 0.2718, 0.09506, 0.2844, 0.03608, 0.3005, 0.04746, 0.5181, 0.2761, 0.4729, 0.3405, 0.3942, 0.2786, 0.3972, 0.2145, 0.3072, 0.3001, 0.3012, 0.2294, 0.3972, 0.2145, 0.3942, 0.2786, 0.4729, 0.3405, 0.4453, 0.3735, 0.3813, 0.3654, 0.3086, 0.3629, 0.3072, 0.3001, 0.3942, 0.2786, 0.3012, 0.2294, 0.3012, 0.08141, 0.4255, 0.1275, 0.3972, 0.2145, 0.5181, 0.2761, 0.3972, 0.2145, 0.4255, 0.1275, 0.4923, 0.1602, 0.5633, 0.2, 0.9886, 0.7354, 0.9628, 0.8175, 0.9079, 0.7998, 0.9465, 0.7204, 0.3037, 0.01746, 0.4203, 0.0003393, 0.4619, 0.0432, 0.4255, 0.1275, 0.3012, 0.08141, 0.9079, 0.7998, 0.8358, 0.888, 0.7855, 0.8351, 0.8586, 0.7619, 0.8586, 0.7619, 0.7855, 0.8351, 0.7376, 0.7937, 0.8088, 0.7153, 0.9465, 0.7204, 0.9079, 0.7998, 0.8586, 0.7619, 0.9042, 0.6902, 0.9042, 0.6902, 0.8586, 0.7619, 0.8088, 0.7153, 0.8508, 0.6503, 0.5673, 0.1808, 0.5633, 0.2, 0.4923, 0.1602, 0.5087, 0.1276, 0.4923, 0.1602, 0.4255, 0.1275, 0.4619, 0.0432, 0.4857, 0.0587, 0.5087, 0.1276, 0.3841, 0.467, 0.436, 0.4604, 0.4414, 0.4954, 0.3762, 0.5385, 0.3841, 0.467, 0.3762, 0.5385, 0.3063, 0.5348, 0.2184, 0.4918, 0.2247, 0.4409, 0.1274, 0.456, 0.1408, 0.4206, 0.2247, 0.4409, 0.2184, 0.4918, 0.2334, 0.5845, 0.1775, 0.533, 0.1774, 0.5317, 0.2184, 0.4918, 0.3063, 0.5348, 0.1274, 0.456, 0.2184, 0.4918, 0.1774, 0.5317, 0.1775, 0.533, 0.1147, 0.5005, 0.01698, 0.4228, 0.04931, 0.4127, 0.06281, 0.4342, 0.03788, 0.455, 0.0003393, 0.4577, 0.08278, 0.4393, 0.06984, 0.4734, 0.03788, 0.455, 0.06281, 0.4342, 0.1147, 0.5005, 0.06984, 0.4734, 0.08528, 0.4592, 0.08816, 0.4613, 0.06281, 0.4342, 0.04931, 0.4127, 0.1158, 0.4127, 0.08278, 0.4393, 0.1147, 0.5005, 0.08365, 0.5236, 0.05873, 0.5065, 0.06984, 0.4734, 0.08869, 0.4579, 0.08816, 0.4613, 0.08528, 0.4592, 0.08698, 0.4574, 0.1274, 0.456, 0.1147, 0.5005, 0.08816, 0.4613, 0.08869, 0.4579, 0.06984, 0.4734, 0.08278, 0.4393, 0.08698, 0.4574, 0.08528, 0.4592, 0.1274, 0.456, 0.08869, 0.4579, 0.08698, 0.4574, 0.08278, 0.4393, 0.1158, 0.4127, 0.1408, 0.4206, 0.8574, 0.3958, 0.8522, 0.3939, 0.8455, 0.3684, 0.8516, 0.3681, 0.8463, 0.2909, 0.8517, 0.2887, 0.8516, 0.3681, 0.8455, 0.3684, 0.8915, 0.3954, 0.8574, 0.3958, 0.8516, 0.3681, 0.8862, 0.368, 0.8917, 0.3672, 0.8973, 0.395, 0.8915, 0.3954, 0.8862, 0.368, 0.8517, 0.2887, 0.8756, 0.2895, 0.8862, 0.368, 0.8516, 0.3681, 0.8756, 0.2895, 0.8517, 0.2887, 0.8525, 0.1959, 0.8795, 0.1959, 0.8917, 0.3672, 0.8862, 0.368, 0.8756, 0.2895, 0.8781, 0.2927, 0.8795, 0.1959, 0.885, 0.1978, 0.8781, 0.2927, 0.8756, 0.2895, 0.7575, 0.3941, 0.6958, 0.3666, 0.6822, 0.4403, 0.6994, 0.4595, 0.6731, 0.02313, 0.7049, 0.1113, 0.7575, 0.08387, 0.7409, 0.0003393, 0.6731, 0.02313, 0.5691, 0.06208, 0.5914, 0.1302, 0.6228, 0.1398, 0.6427, 0.1742, 0.7049, 0.1113, 0.07379, 0.7461, 0.02444, 0.7293, 0.0003393, 0.7949, 0.05513, 0.8165, 0.3177, 0.7392, 0.3492, 0.8165, 0.4095, 0.7881, 0.386, 0.7209, 0.193, 0.7513, 0.2508, 0.7578, 0.2382, 0.6825, 0.1951, 0.682, 0.631, 0.302, 0.6369, 0.2381, 0.6427, 0.1742, 0.6228, 0.1398, 0.5914, 0.1302, 0.5986, 0.3159, 0.3177, 0.7392, 0.3004, 0.6687, 0.2382, 0.6825, 0.2508, 0.7578, 0.67, 0.9997, 0.6757, 0.957, 0.7021, 0.9486, 0.6968, 0.985, 0.7194, 0.7782, 0.6873, 0.7648, 0.5015, 0.7397, 0.6991, 0.8291, 0.7169, 0.7058, 0.6885, 0.7218, 0.6873, 0.7648, 0.7194, 0.7782, 0.7088, 0.6579, 0.7169, 0.7058, 0.7294, 0.7058, 0.7369, 0.6503, 0.7294, 0.7058, 0.7169, 0.7058, 0.7194, 0.7782, 0.7339, 0.7792, 0.7339, 0.7792, 0.7194, 0.7782, 0.6991, 0.8291, 0.7369, 0.8433, 0.4915, 0.9829, 0.5081, 0.9535, 0.6757, 0.957, 0.67, 0.9997, 0.7021, 0.9486, 0.6757, 0.957, 0.6661, 0.8844, 0.6941, 0.8835, 0.3492, 0.8165, 0.3177, 0.7392, 0.2508, 0.7578, 0.2579, 0.8056, 0.1954, 0.8037, 0.2579, 0.8056, 0.2508, 0.7578, 0.193, 0.7513, 0.05513, 0.8165, 0.1331, 0.8052, 0.1376, 0.7454, 0.07379, 0.7461, 0.07379, 0.7461, 0.09342, 0.6775, 0.05344, 0.6503, 0.02444, 0.7293, 0.3004, 0.6687, 0.3177, 0.7392, 0.386, 0.7209, 0.3344, 0.6538, 0.1331, 0.8052, 0.1954, 0.8037, 0.193, 0.7513, 0.1376, 0.7454, 0.5011, 0.9139, 0.4844, 0.8874, 0.6547, 0.844, 0.6661, 0.8844, 0.6661, 0.8844, 0.6547, 0.844, 0.6769, 0.844, 0.6941, 0.8835, 0.1376, 0.7454, 0.193, 0.7513, 0.1951, 0.682, 0.1523, 0.6811, 0.4717, 0.7383, 0.4654, 0.7184, 0.4104, 0.7226, 0.4102, 0.7551, 0.4747, 0.694, 0.4104, 0.7186, 0.4104, 0.7226, 0.4654, 0.7184, 0.4172, 0.9406, 0.4244, 0.988, 0.4162, 0.9887, 0.4102, 0.9412, 0.4117, 0.7596, 0.4795, 0.7604, 0.4717, 0.7383, 0.4102, 0.7551, 0.4659, 0.7188, 0.472, 0.7378, 0.4861, 0.7323, 0.482, 0.719, 0.5015, 0.7397, 0.4861, 0.7323, 0.472, 0.7378, 0.4717, 0.7383, 0.4795, 0.7604, 0.482, 0.719, 0.5016, 0.7053, 0.4747, 0.694, 0.4654, 0.7184, 0.4659, 0.7188, 0.482, 0.719, 0.4861, 0.7323, 0.5015, 0.7397, 0.5016, 0.7053, 0.5015, 0.7397, 0.6873, 0.7648, 0.6885, 0.7218, 0.5016, 0.7053, 0.6885, 0.7218, 0.7169, 0.7058, 0.7088, 0.6579, 0.5016, 0.7053, 0.9628, 0.8175, 0.9886, 0.7354, 0.9886, 0.8228, 0.3813, 0.3654, 0.4453, 0.3735, 0.4125, 0.3988, 0.3803, 0.3876, 0.8076, 0.288, 0.7987, 0.2681, 0.8077, 0.2582, 0.8209, 0.2833, 0.8312, 0.9626, 0.7438, 0.9626, 0.7393, 0.9101, 0.8167, 0.9262, 0.898, 0.9572, 0.8312, 0.9626, 0.8167, 0.9262, 0.8696, 0.9014, 0.2256, 0.8313, 0.2786, 0.9046, 0.2206, 0.9161, 0.2208, 0.915, 0.1732, 0.8172, 0.2256, 0.8313, 0.2208, 0.915, 0.2206, 0.9161, 0.1686, 0.886, 0.1104, 0.8172, 0.1371, 0.9043, 0.121, 0.9125, 0.1008, 0.8282, 0.05368, 0.858, 0.07139, 0.8592, 0.1223, 0.9147, 0.1081, 0.9256, 0.5176, 0.4497, 0.442, 0.434, 0.4484, 0.4127, 0.5296, 0.4127, 0.0946, 0.9138, 0.1258, 0.8922, 0.1371, 0.9043, 0.1081, 0.9256, 0.05368, 0.858, 0.1081, 0.9256, 0.03646, 0.9333, 0.0003393, 0.9011, 0.1732, 0.8172, 0.1686, 0.886, 0.1371, 0.9043, 0.1104, 0.8172, 0.1207, 0.9834, 0.03646, 0.9333, 0.1081, 0.9256, 0.1371, 0.9043, 0.1663, 0.9704, 0.1936, 0.961, 0.1663, 0.9704, 0.1371, 0.9043, 0.1686, 0.886, 0.1686, 0.886, 0.2206, 0.9161, 0.1936, 0.961, 0.8167, 0.9262, 0.7393, 0.9101, 0.7376, 0.8887, 0.7865, 0.8912, 0.8153, 0.8987, 0.8696, 0.9014, 0.826, 0.1236, 0.8167, 0.02307, 0.9204, 0.0003393, 0.9431, 0.1252, 0.8871, 0.126, 0.7582, 0.4237, 0.7905, 0.3871, 0.8153, 0.3949, 0.7716, 0.4473, 0.8209, 0.2833, 0.818, 0.339, 0.8153, 0.3949, 0.7905, 0.3871, 0.8076, 0.288, 0.07382, 0.1043, 0.04733, 0.09862, 0.03903, 0.03309, 0.08216, 0.02339, 0.7987, 0.2681, 0.7582, 0.2315, 0.7618, 0.2192, 0.8077, 0.2582, 0.3086, 0.3629, 0.3813, 0.3654, 0.3803, 0.3876, 0.3068, 0.3804, 0.8448, 0.2853, 0.8209, 0.2833, 0.8077, 0.2582, 0.8356, 0.2515, 0.8356, 0.2515, 0.8077, 0.2582, 0.7618, 0.2192, 0.7842, 0.1959, 0.818, 0.339, 0.8209, 0.2833, 0.8448, 0.2853, 0.8432, 0.349, 0.818, 0.339, 0.8432, 0.349, 0.834, 0.4069, 0.8153, 0.3949, 0.7884, 0.4812, 0.7716, 0.4473, 0.8153, 0.3949, 0.834, 0.4069, 0.04733, 0.09862, 0.07382, 0.1043, 0.04374, 0.1603, 0.847, 0.1974, 0.8525, 0.1959, 0.8517, 0.2887, 0.8463, 0.2909])
me_plane.materials.append(mat_material_004)
me_plane.use_remesh_preserve_volume = False
me_plane.use_remesh_preserve_attributes = False
me_plane.use_mirror_vertex_groups = False
me_plane.update()
arm_armature = bpy.data.armatures.new('Armature')  # bones are not reproduced

# ---- objects
ob_armature = bpy.data.objects.new('Armature', arm_armature)
ob_plane = bpy.data.objects.new('Plane', me_plane)
ob_lamp = bpy.data.objects.new('Lamp', light_lamp)
ob_camera = bpy.data.objects.new('Camera', cam_camera)

# ---- transforms, parenting, visibility, modifiers, constraints
ob_armature.location = (2.301, 0.2022, 7.862)
ob_armature.hide_viewport = True
ob_armature.show_in_front = True
ob_armature.lineart.crease_threshold = 0.0
ob_plane.parent = ob_armature
ob_plane.matrix_parent_inverse = Matrix(((1.0, 0.0, 0.0, -2.301), (0.0, 1.0, 0.0, -0.2022), (0.0, 0.0, 1.0, -7.862), (0.0, 0.0, 0.0, 1.0)))
ob_plane.location = (-0.004957, -0.5181, 6.059)
ob_plane.rotation_euler = (1.571, 0.0, 0.0)
ob_plane.scale = (0.7341, 0.7341, 0.7341)
ob_plane.lineart.crease_threshold = 0.0
_vg = ob_plane.vertex_groups.new(name='UpperArm.L')
_vg.add([8, 12, 29, 31, 32, 33, 34, 35, 36, 39, 52, 58, 63, 64], 1.0, 'REPLACE')
_vg = ob_plane.vertex_groups.new(name='LowerArm.L')
_vg.add([32, 33, 35, 36, 38, 39, 40, 41, 42, 43, 64], 1.0, 'REPLACE')
_vg = ob_plane.vertex_groups.new(name='Hand.L')
_vg.add([37, 38, 40, 41, 42, 43, 44, 45, 46, 47, 65, 66, 67, 68, 69, 70, 71, 72, 73], 1.0, 'REPLACE')
_vg = ob_plane.vertex_groups.new(name='Stomach')
_vg.add([0, 1, 2, 3, 15, 16, 25, 26, 27, 28, 29, 31, 56, 57, 58, 59, 60, 74, 75, 76, 77, 78, 79, 134, 135, 136, 137, 138, 139, 140, 156, 157, 158, 159, 169, 170, 171, 172, 173, 174, 176, 205, 206, 207, 208, 209, 210, 211, 212, 226, 227, 228, 229, 230, 231, 232, 233, 234], 1.0, 'REPLACE')
_vg = ob_plane.vertex_groups.new(name='Chest')
_vg.add([3, 4, 5, 6, 7, 8, 9, 10, 11, 12, 13, 14, 30, 31, 48, 49, 50, 51, 52, 53, 54, 55, 56, 57, 58, 61, 62, 63, 113, 114, 122, 124, 127, 128, 129, 130, 131, 132, 133, 139, 140, 141, 142, 143, 144, 145, 146, 147, 148, 149, 150, 151, 152, 153, 154, 155, 175, 176, 193, 194, 195, 196, 197, 198, 199, 200, 201, 202, 203, 204, 205, 206, 207, 208, 213, 214, 215, 269, 270, 271, 275, 287, 288, 291, 295, 296, 297, 298, 299, 300, 301, 302, 303], 1.0, 'REPLACE')
_vg = ob_plane.vertex_groups.new(name='Head')
_vg.add([114, 115, 116, 117, 118, 119, 120, 121, 122, 123, 124, 125, 126, 271, 272, 273, 274, 275, 276, 277, 278, 279, 280, 281, 282, 283, 284, 285, 286, 287, 288, 289, 290, 291, 292, 293], 1.0, 'REPLACE')
_vg = ob_plane.vertex_groups.new(name='UpperLeg.L')
_vg.add([16, 17, 18, 19, 20, 77, 79, 80, 81, 82, 83, 84, 85, 87, 88, 89, 97, 98, 99, 100, 101, 103, 158, 160, 234, 237], 1.0, 'REPLACE')
_vg = ob_plane.vertex_groups.new(name='LowerLeg.L')
_vg.add([19, 20, 21, 22, 83, 84, 85, 86, 90, 91, 92, 93, 94, 95, 96, 101, 102, 112], 1.0, 'REPLACE')
_vg = ob_plane.vertex_groups.new(name='Foot.L')
_vg.add([21, 22, 23, 24, 90, 104, 105, 106, 107, 108, 109, 110, 111, 112], 1.0, 'REPLACE')
_vg = ob_plane.vertex_groups.new(name='UpperArm.R')
_vg.add([147, 152, 174, 176, 177, 178, 179, 180, 181, 184, 197, 208, 215, 216], 1.0, 'REPLACE')
_vg = ob_plane.vertex_groups.new(name='LowerArm.R')
_vg.add([177, 178, 180, 181, 183, 184, 185, 186, 187, 188, 216], 1.0, 'REPLACE')
_vg = ob_plane.vertex_groups.new(name='Hand.R')
_vg.add([182, 183, 185, 186, 187, 188, 189, 190, 191, 192, 217, 218, 219, 220, 221, 222, 223, 224, 225], 1.0, 'REPLACE')
_vg = ob_plane.vertex_groups.new(name='UpperLeg.R')
_vg.add([158, 159, 160, 161, 162, 163, 164, 229, 233, 234, 235, 236, 237, 238, 239, 240, 241, 243, 244, 245, 253, 254, 255, 256, 257, 259], 1.0, 'REPLACE')
_vg = ob_plane.vertex_groups.new(name='LowerLeg.R')
_vg.add([163, 164, 165, 166, 239, 240, 241, 242, 246, 247, 248, 249, 250, 251, 252, 257, 258, 268], 1.0, 'REPLACE')
_vg = ob_plane.vertex_groups.new(name='Foot.R')
_vg.add([165, 166, 167, 168, 246, 260, 261, 262, 263, 264, 265, 266, 267, 268], 1.0, 'REPLACE')
_m = ob_plane.modifiers.new('Armature', 'ARMATURE')
_m.object = ob_armature
ob_lamp.location = (3.854, -5.004, 7.031)
ob_lamp.rotation_euler = (0.6503, 0.05522, 1.866)
ob_lamp.lock_rotations_4d = False
ob_lamp.empty_display_type = 'ARROWS'
ob_lamp.color = (0.0, 0.0, 0.0, 0.0)
ob_lamp.lineart.crease_threshold = 0.0
ob_camera.location = (-4.339, -22.97, 14.55)
ob_camera.rotation_euler = (-5.073, -0.04893, -0.2351)
ob_camera.lock_rotations_4d = False
ob_camera.empty_display_type = 'ARROWS'
ob_camera.color = (0.0, 0.0, 0.0, 0.0)
ob_camera.display_type = 'WIRE'
ob_camera.lineart.crease_threshold = 0.0

# ---- collection membership
col_collection_1.objects.link(ob_armature)
col_collection_1.objects.link(ob_plane)
col_collection_1.objects.link(ob_lamp)
col_collection_1.objects.link(ob_camera)

# ---- scene / render settings (as saved in the file)
scene.camera = ob_camera
scene.frame_start = 1; scene.frame_end = 40; scene.frame_set(35)
scene.render.engine = 'BLENDER_EEVEE_NEXT'
scene.render.resolution_percentage = 50
scene.render.dither_intensity = 0.0
scene.cycles.use_denoising = False
scene.cycles.samples = 10
scene.cycles.sampling_pattern = 'TABULATED_SOBOL'
scene.cycles.light_sampling_threshold = 0.0
scene.cycles.use_adaptive_sampling = False
scene.cycles.use_light_tree = False
scene.cycles.blur_glossy = 0.0
scene.cycles.pixel_filter_type = 'GAUSSIAN'
scene.cycles.sample_clamp_indirect = 0.0
scene.view_settings.view_transform = 'Standard'
bpy.context.view_layer.update()
